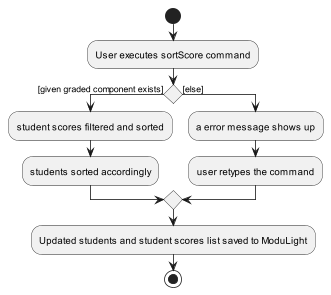

The diagram above was rendered by PlantUML. Its source (embedded in the PNG):
@startuml
'https://plantuml.com/activity-diagram-beta

start
:User executes sortScore command;
if () then ([given graded component exists])
  :student scores filtered and sorted;
  :students sorted accordingly;
else ([else])
    :a error message shows up;
    :user retypes the command;
endif

:Updated students and student scores list saved to ModuLight;

stop

@enduml